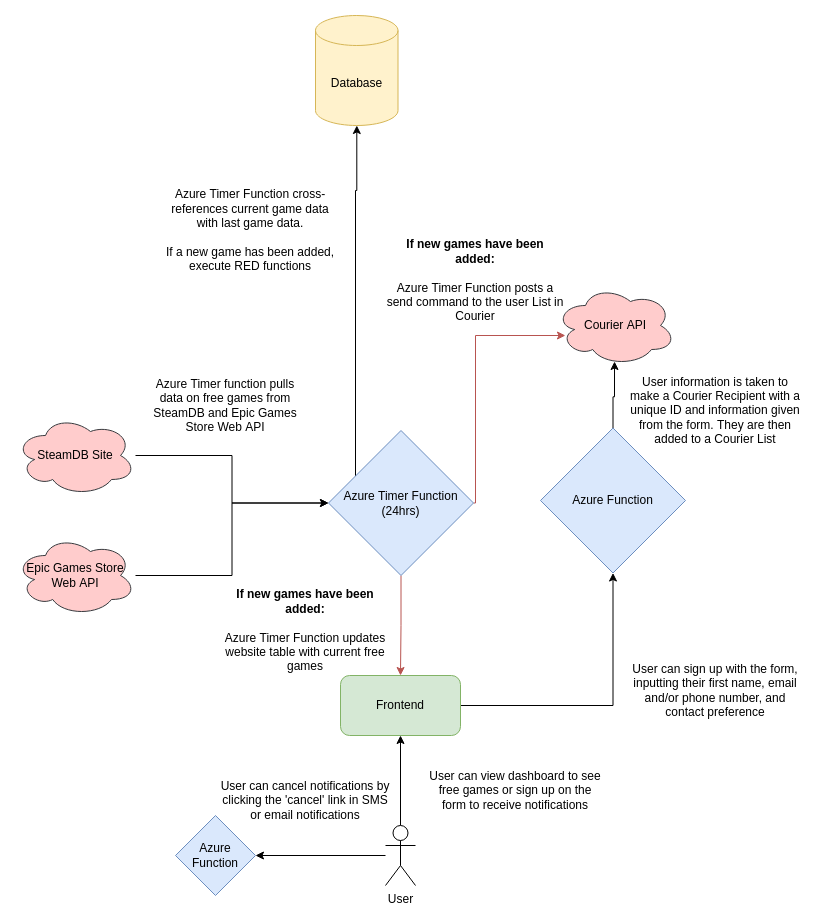

The diagram above was exported from draw.io. Its source (the exported page's mxGraphModel, read from the mxfile embedded in the PNG):
<mxGraphModel dx="450" dy="889" grid="1" gridSize="10" guides="1" tooltips="1" connect="1" arrows="1" fold="1" page="1" pageScale="1" pageWidth="850" pageHeight="1100" math="0" shadow="0">
  <root>
    <mxCell id="0" />
    <mxCell id="1" parent="0" />
    <mxCell id="YxN0CcaeKSJDAAM5AM62-4" style="edgeStyle=orthogonalEdgeStyle;rounded=0;orthogonalLoop=1;jettySize=auto;html=1;" parent="1" source="YxN0CcaeKSJDAAM5AM62-1" target="YxN0CcaeKSJDAAM5AM62-3" edge="1">
      <mxGeometry relative="1" as="geometry" />
    </mxCell>
    <mxCell id="YxN0CcaeKSJDAAM5AM62-22" style="edgeStyle=orthogonalEdgeStyle;rounded=0;orthogonalLoop=1;jettySize=auto;html=1;strokeColor=#000000;strokeWidth=1;" parent="1" source="YxN0CcaeKSJDAAM5AM62-1" target="YxN0CcaeKSJDAAM5AM62-23" edge="1">
      <mxGeometry relative="1" as="geometry">
        <mxPoint x="240" y="1000" as="targetPoint" />
      </mxGeometry>
    </mxCell>
    <mxCell id="YxN0CcaeKSJDAAM5AM62-1" value="User" style="shape=umlActor;verticalLabelPosition=bottom;verticalAlign=top;html=1;outlineConnect=0;" parent="1" vertex="1">
      <mxGeometry x="410" y="970" width="30" height="60" as="geometry" />
    </mxCell>
    <mxCell id="YxN0CcaeKSJDAAM5AM62-16" style="edgeStyle=orthogonalEdgeStyle;rounded=0;orthogonalLoop=1;jettySize=auto;html=1;strokeColor=#000000;strokeWidth=1;entryX=0.5;entryY=1;entryDx=0;entryDy=0;" parent="1" source="YxN0CcaeKSJDAAM5AM62-3" target="YxN0CcaeKSJDAAM5AM62-17" edge="1">
      <mxGeometry relative="1" as="geometry">
        <mxPoint x="640" y="680" as="targetPoint" />
      </mxGeometry>
    </mxCell>
    <mxCell id="YxN0CcaeKSJDAAM5AM62-3" value="Frontend" style="rounded=1;whiteSpace=wrap;html=1;fillColor=#d5e8d4;strokeColor=#82b366;" parent="1" vertex="1">
      <mxGeometry x="365" y="820" width="120" height="60" as="geometry" />
    </mxCell>
    <mxCell id="YxN0CcaeKSJDAAM5AM62-11" style="edgeStyle=orthogonalEdgeStyle;rounded=0;orthogonalLoop=1;jettySize=auto;html=1;entryX=0.5;entryY=0;entryDx=0;entryDy=0;strokeColor=#b85450;strokeWidth=1;fillColor=#f8cecc;" parent="1" source="YxN0CcaeKSJDAAM5AM62-6" target="YxN0CcaeKSJDAAM5AM62-3" edge="1">
      <mxGeometry relative="1" as="geometry" />
    </mxCell>
    <mxCell id="YxN0CcaeKSJDAAM5AM62-20" style="edgeStyle=orthogonalEdgeStyle;rounded=0;orthogonalLoop=1;jettySize=auto;html=1;entryX=0.083;entryY=0.625;entryDx=0;entryDy=0;entryPerimeter=0;strokeColor=#b85450;strokeWidth=1;exitX=1;exitY=0.5;exitDx=0;exitDy=0;fillColor=#f8cecc;" parent="1" source="YxN0CcaeKSJDAAM5AM62-6" target="YxN0CcaeKSJDAAM5AM62-19" edge="1">
      <mxGeometry relative="1" as="geometry">
        <Array as="points">
          <mxPoint x="500" y="648" />
          <mxPoint x="500" y="480" />
        </Array>
      </mxGeometry>
    </mxCell>
    <mxCell id="YxN0CcaeKSJDAAM5AM62-29" style="edgeStyle=orthogonalEdgeStyle;rounded=0;orthogonalLoop=1;jettySize=auto;html=1;strokeColor=#000000;strokeWidth=1;" parent="1" source="YxN0CcaeKSJDAAM5AM62-6" target="YxN0CcaeKSJDAAM5AM62-28" edge="1">
      <mxGeometry relative="1" as="geometry">
        <Array as="points">
          <mxPoint x="380" y="335" />
        </Array>
      </mxGeometry>
    </mxCell>
    <mxCell id="YxN0CcaeKSJDAAM5AM62-6" value="Azure Timer Function (24hrs)" style="rhombus;whiteSpace=wrap;html=1;fillColor=#dae8fc;strokeColor=#6c8ebf;" parent="1" vertex="1">
      <mxGeometry x="353" y="575" width="145" height="145" as="geometry" />
    </mxCell>
    <mxCell id="YxN0CcaeKSJDAAM5AM62-14" style="edgeStyle=orthogonalEdgeStyle;rounded=0;orthogonalLoop=1;jettySize=auto;html=1;entryX=0;entryY=0.5;entryDx=0;entryDy=0;strokeColor=#000000;strokeWidth=1;" parent="1" source="YxN0CcaeKSJDAAM5AM62-12" target="YxN0CcaeKSJDAAM5AM62-6" edge="1">
      <mxGeometry relative="1" as="geometry" />
    </mxCell>
    <mxCell id="YxN0CcaeKSJDAAM5AM62-12" value="SteamDB Site" style="ellipse;shape=cloud;whiteSpace=wrap;html=1;fillColor=#ffcccc;strokeColor=#36393d;" parent="1" vertex="1">
      <mxGeometry x="40" y="560" width="120" height="80" as="geometry" />
    </mxCell>
    <mxCell id="YxN0CcaeKSJDAAM5AM62-15" style="edgeStyle=orthogonalEdgeStyle;rounded=0;orthogonalLoop=1;jettySize=auto;html=1;strokeColor=#000000;strokeWidth=1;" parent="1" source="YxN0CcaeKSJDAAM5AM62-13" target="YxN0CcaeKSJDAAM5AM62-6" edge="1">
      <mxGeometry relative="1" as="geometry" />
    </mxCell>
    <mxCell id="YxN0CcaeKSJDAAM5AM62-13" value="Epic Games Store Web API" style="ellipse;shape=cloud;whiteSpace=wrap;html=1;fillColor=#ffcccc;strokeColor=#36393d;" parent="1" vertex="1">
      <mxGeometry x="40" y="680" width="120" height="80" as="geometry" />
    </mxCell>
    <mxCell id="YxN0CcaeKSJDAAM5AM62-18" style="edgeStyle=orthogonalEdgeStyle;rounded=0;orthogonalLoop=1;jettySize=auto;html=1;strokeColor=#000000;strokeWidth=1;entryX=0.492;entryY=0.95;entryDx=0;entryDy=0;entryPerimeter=0;" parent="1" source="YxN0CcaeKSJDAAM5AM62-17" target="YxN0CcaeKSJDAAM5AM62-19" edge="1">
      <mxGeometry relative="1" as="geometry">
        <mxPoint x="640" y="510" as="targetPoint" />
      </mxGeometry>
    </mxCell>
    <mxCell id="YxN0CcaeKSJDAAM5AM62-17" value="Azure Function" style="rhombus;whiteSpace=wrap;html=1;fillColor=#dae8fc;strokeColor=#6c8ebf;" parent="1" vertex="1">
      <mxGeometry x="565" y="572.5" width="145" height="145" as="geometry" />
    </mxCell>
    <mxCell id="YxN0CcaeKSJDAAM5AM62-19" value="Courier API" style="ellipse;shape=cloud;whiteSpace=wrap;html=1;fillColor=#ffcccc;strokeColor=#36393d;" parent="1" vertex="1">
      <mxGeometry x="580" y="430" width="120" height="80" as="geometry" />
    </mxCell>
    <mxCell id="YxN0CcaeKSJDAAM5AM62-21" value="User can view dashboard to see free games or sign up on the form to receive notifications" style="text;html=1;strokeColor=none;fillColor=none;align=center;verticalAlign=middle;whiteSpace=wrap;rounded=0;" parent="1" vertex="1">
      <mxGeometry x="450" y="890" width="180" height="90" as="geometry" />
    </mxCell>
    <mxCell id="YxN0CcaeKSJDAAM5AM62-23" value="Azure Function" style="rhombus;whiteSpace=wrap;html=1;fillColor=#dae8fc;strokeColor=#6c8ebf;" parent="1" vertex="1">
      <mxGeometry x="200" y="960" width="80" height="80" as="geometry" />
    </mxCell>
    <mxCell id="YxN0CcaeKSJDAAM5AM62-24" value="User can cancel notifications by clicking the 'cancel' link in SMS or email notifications" style="text;html=1;strokeColor=none;fillColor=none;align=center;verticalAlign=middle;whiteSpace=wrap;rounded=0;" parent="1" vertex="1">
      <mxGeometry x="240" y="900" width="180" height="90" as="geometry" />
    </mxCell>
    <mxCell id="YxN0CcaeKSJDAAM5AM62-25" value="Azure Timer function pulls data on free games from SteamDB and Epic Games Store Web API" style="text;html=1;strokeColor=none;fillColor=none;align=center;verticalAlign=middle;whiteSpace=wrap;rounded=0;" parent="1" vertex="1">
      <mxGeometry x="170" y="510" width="160" height="80" as="geometry" />
    </mxCell>
    <mxCell id="YxN0CcaeKSJDAAM5AM62-26" value="&lt;b&gt;If new games have been added:&lt;/b&gt;&lt;br&gt;&lt;br&gt;Azure Timer Function updates website table with current free games" style="text;html=1;strokeColor=none;fillColor=none;align=center;verticalAlign=middle;whiteSpace=wrap;rounded=0;" parent="1" vertex="1">
      <mxGeometry x="240" y="730" width="180" height="90" as="geometry" />
    </mxCell>
    <mxCell id="YxN0CcaeKSJDAAM5AM62-27" value="&lt;b&gt;If new games have been added:&lt;/b&gt;&lt;br&gt;&lt;br&gt;Azure Timer Function posts a send command to the user List in Courier" style="text;html=1;strokeColor=none;fillColor=none;align=center;verticalAlign=middle;whiteSpace=wrap;rounded=0;" parent="1" vertex="1">
      <mxGeometry x="410" y="380" width="180" height="90" as="geometry" />
    </mxCell>
    <mxCell id="YxN0CcaeKSJDAAM5AM62-28" value="Database" style="shape=cylinder3;whiteSpace=wrap;html=1;boundedLbl=1;backgroundOutline=1;size=15;fillColor=#fff2cc;strokeColor=#d6b656;" parent="1" vertex="1">
      <mxGeometry x="340" y="160" width="82.5" height="110" as="geometry" />
    </mxCell>
    <mxCell id="YxN0CcaeKSJDAAM5AM62-30" value="Azure Timer Function cross-references current game data with last game data.&lt;br&gt;&lt;br&gt;If a new game has been added, execute RED functions" style="text;html=1;strokeColor=none;fillColor=none;align=center;verticalAlign=middle;whiteSpace=wrap;rounded=0;" parent="1" vertex="1">
      <mxGeometry x="185" y="330" width="180" height="90" as="geometry" />
    </mxCell>
    <mxCell id="YxN0CcaeKSJDAAM5AM62-31" value="User can sign up with the form, inputting their first name, email and/or phone number, and contact preference" style="text;html=1;strokeColor=none;fillColor=none;align=center;verticalAlign=middle;whiteSpace=wrap;rounded=0;" parent="1" vertex="1">
      <mxGeometry x="650" y="790" width="180" height="90" as="geometry" />
    </mxCell>
    <mxCell id="YxN0CcaeKSJDAAM5AM62-32" value="User information is taken to make a Courier Recipient with a unique ID and information given from the form. They are then added to a Courier List" style="text;html=1;strokeColor=none;fillColor=none;align=center;verticalAlign=middle;whiteSpace=wrap;rounded=0;" parent="1" vertex="1">
      <mxGeometry x="650" y="510" width="180" height="90" as="geometry" />
    </mxCell>
  </root>
</mxGraphModel>